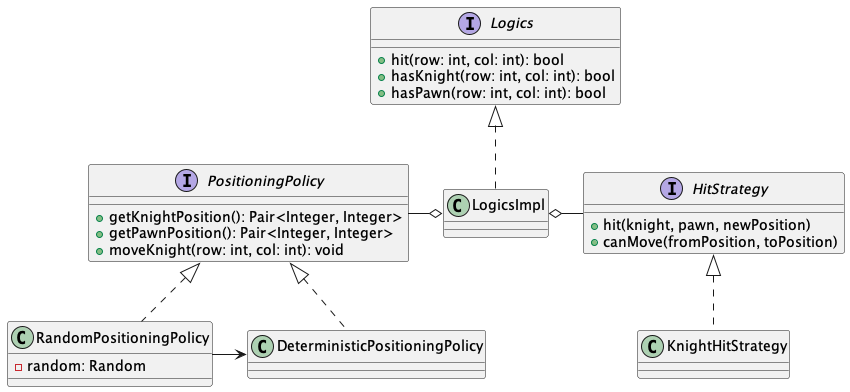

The diagram above was rendered by PlantUML. Its source (embedded in the PNG):
@startuml e1
' skinparam groupInheritance 2

interface Logics {
  + hit(row: int, col: int): bool
  + hasKnight(row: int, col: int): bool
  + hasPawn(row: int, col: int): bool
}

class LogicsImpl implements Logics {

}

interface PositioningPolicy {
  + getKnightPosition(): Pair<Integer, Integer>
  + getPawnPosition(): Pair<Integer, Integer>
  + moveKnight(row: int, col: int): void
}

class DeterministicPositioningPolicy implements PositioningPolicy {

}

class RandomPositioningPolicy implements PositioningPolicy {
 - random: Random
}

interface HitStrategy {
  + hit(knight, pawn, newPosition)
  + canMove(fromPosition, toPosition)
}

class KnightHitStrategy implements HitStrategy {}

LogicsImpl o-left- PositioningPolicy
LogicsImpl o-right- HitStrategy
RandomPositioningPolicy -right-> DeterministicPositioningPolicy

@enduml